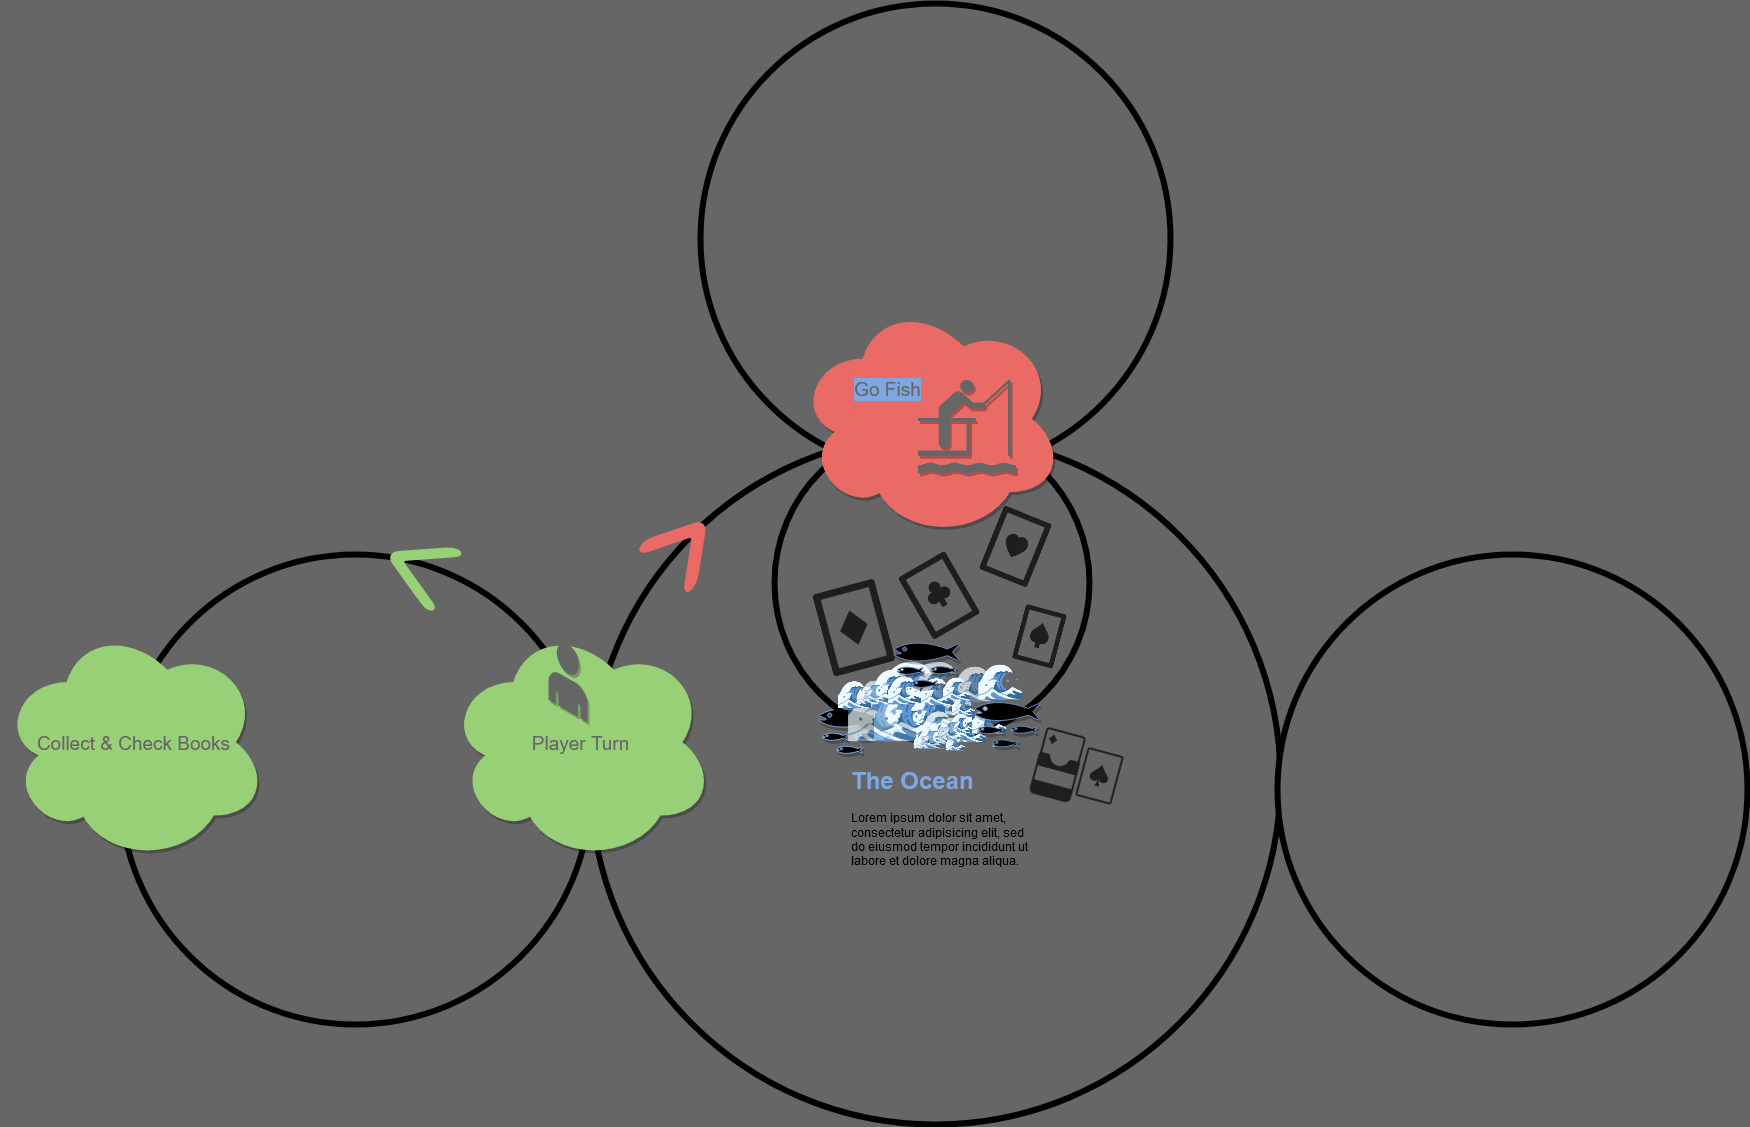

The diagram above was exported from draw.io. Its source (the exported page's mxGraphModel, read from the mxfile embedded in the PNG):
<mxGraphModel dx="2802" dy="1683" grid="0" gridSize="10" guides="1" tooltips="1" connect="1" arrows="1" fold="1" page="1" pageScale="1" pageWidth="850" pageHeight="1100" background="#666666" math="0" shadow="0">
  <root>
    <mxCell id="0" />
    <mxCell id="1" parent="0" />
    <mxCell id="w9XLnH9phn9p6ZlcqssM-65" value="" style="ellipse;whiteSpace=wrap;html=1;aspect=fixed;strokeWidth=6;fillColor=#666666;" vertex="1" parent="1">
      <mxGeometry x="-300" y="-541" width="470" height="470" as="geometry" />
    </mxCell>
    <mxCell id="w9XLnH9phn9p6ZlcqssM-2" value="" style="ellipse;whiteSpace=wrap;html=1;aspect=fixed;fillColor=#666666;strokeWidth=6;" vertex="1" parent="1">
      <mxGeometry x="-410" y="-110" width="690" height="690" as="geometry" />
    </mxCell>
    <mxCell id="w9XLnH9phn9p6ZlcqssM-3" value="" style="ellipse;whiteSpace=wrap;html=1;aspect=fixed;strokeWidth=6;fillColor=#666666;" vertex="1" parent="1">
      <mxGeometry x="-880" y="10" width="470" height="470" as="geometry" />
    </mxCell>
    <mxCell id="w9XLnH9phn9p6ZlcqssM-4" value="" style="shape=step;perimeter=stepPerimeter;whiteSpace=wrap;html=1;fixedSize=1;strokeWidth=6;rotation=-50;size=50.73000000000002;rounded=1;fillColor=#EA6B66;strokeColor=#EA6B66;" vertex="1" parent="1">
      <mxGeometry x="-349" y="-28" width="63.62" height="61.19" as="geometry" />
    </mxCell>
    <mxCell id="w9XLnH9phn9p6ZlcqssM-5" value="" style="shape=step;perimeter=stepPerimeter;whiteSpace=wrap;html=1;fixedSize=1;strokeWidth=6;rotation=-155;size=54.72528726963458;fillColor=#97D077;strokeColor=#97D077;rounded=1;" vertex="1" parent="1">
      <mxGeometry x="-614" y="-7" width="63.62" height="61.19" as="geometry" />
    </mxCell>
    <mxCell id="w9XLnH9phn9p6ZlcqssM-6" value="&lt;font style=&quot;font-size: 19px&quot; color=&quot;#666666&quot;&gt;Player Turn&lt;/font&gt;" style="ellipse;shape=cloud;whiteSpace=wrap;html=1;rounded=1;strokeWidth=6;shadow=1;fillColor=#97D077;strokeColor=#97D077;" vertex="1" parent="1">
      <mxGeometry x="-550.38" y="82.5" width="261" height="232" as="geometry" />
    </mxCell>
    <mxCell id="w9XLnH9phn9p6ZlcqssM-39" value="" style="shape=mxgraph.signs.animals.fish_hatchery;html=1;pointerEvents=1;verticalLabelPosition=bottom;verticalAlign=top;align=center;rounded=1;shadow=1;strokeColor=#7EA6E0;fillColor=#000000;" vertex="1" parent="1">
      <mxGeometry x="-182" y="157" width="65" height="55" as="geometry" />
    </mxCell>
    <mxCell id="w9XLnH9phn9p6ZlcqssM-43" value="&lt;h1&gt;&lt;font color=&quot;#7EA6E0&quot;&gt;The Ocean&lt;/font&gt;&lt;br&gt;&lt;/h1&gt;&lt;p&gt;Lorem ipsum dolor sit amet, consectetur adipisicing elit, sed do eiusmod tempor incididunt ut labore et dolore magna aliqua.&lt;/p&gt;" style="text;html=1;strokeColor=none;fillColor=none;spacing=5;spacingTop=-20;whiteSpace=wrap;overflow=hidden;rounded=0;shadow=1;" vertex="1" parent="1">
      <mxGeometry x="-154" y="216" width="190" height="120" as="geometry" />
    </mxCell>
    <mxCell id="w9XLnH9phn9p6ZlcqssM-57" value="" style="verticalLabelPosition=bottom;html=1;verticalAlign=top;strokeWidth=1;align=center;outlineConnect=0;dashed=0;outlineConnect=0;shape=mxgraph.aws3d.end_user;strokeColor=none;aspect=fixed;rounded=1;shadow=1;labelBackgroundColor=#7EA6E0;sketch=0;fontColor=#97D077;fillColor=#666666;" vertex="1" parent="1">
      <mxGeometry x="-452" y="98.02" width="39" height="79.96" as="geometry" />
    </mxCell>
    <mxCell id="w9XLnH9phn9p6ZlcqssM-63" value="&lt;font style=&quot;font-size: 19px&quot; color=&quot;#666666&quot;&gt;Collect &amp;amp; Check Books&lt;/font&gt;" style="ellipse;shape=cloud;whiteSpace=wrap;html=1;rounded=1;strokeWidth=6;shadow=1;fillColor=#97D077;strokeColor=#97D077;" vertex="1" parent="1">
      <mxGeometry x="-997" y="82.5" width="261" height="232" as="geometry" />
    </mxCell>
    <mxCell id="w9XLnH9phn9p6ZlcqssM-64" value="" style="ellipse;whiteSpace=wrap;html=1;aspect=fixed;strokeWidth=6;fillColor=#666666;" vertex="1" parent="1">
      <mxGeometry x="277" y="10" width="470" height="470" as="geometry" />
    </mxCell>
    <mxCell id="w9XLnH9phn9p6ZlcqssM-66" value="" style="ellipse;whiteSpace=wrap;html=1;aspect=fixed;strokeWidth=6;fillColor=none;" vertex="1" parent="1">
      <mxGeometry x="-226" y="-119" width="315" height="315" as="geometry" />
    </mxCell>
    <mxCell id="w9XLnH9phn9p6ZlcqssM-7" value="" style="ellipse;shape=cloud;whiteSpace=wrap;html=1;rounded=1;strokeWidth=6;shadow=1;fillColor=#EA6B66;strokeColor=#EA6B66;align=center;" vertex="1" parent="1">
      <mxGeometry x="-201" y="-241" width="261" height="232" as="geometry" />
    </mxCell>
    <mxCell id="w9XLnH9phn9p6ZlcqssM-50" value="" style="shape=mxgraph.signs.sports.fishing_pier;html=1;pointerEvents=1;strokeColor=none;verticalLabelPosition=bottom;verticalAlign=top;align=center;rounded=1;shadow=1;labelBackgroundColor=#7EA6E0;sketch=0;fontColor=#7EA6E0;rotation=0;fillColor=#666666;" vertex="1" parent="1">
      <mxGeometry x="-82.5" y="-165" width="98" height="94" as="geometry" />
    </mxCell>
    <mxCell id="w9XLnH9phn9p6ZlcqssM-62" value="&lt;font style=&quot;font-size: 19px&quot; color=&quot;#666666&quot;&gt;Go Fish&lt;/font&gt;" style="text;html=1;strokeColor=none;fillColor=none;align=center;verticalAlign=middle;whiteSpace=wrap;rounded=0;shadow=1;labelBackgroundColor=#7EA6E0;sketch=0;fontColor=#97D077;" vertex="1" parent="1">
      <mxGeometry x="-172" y="-165" width="119" height="20" as="geometry" />
    </mxCell>
    <mxCell id="w9XLnH9phn9p6ZlcqssM-48" value="" style="shape=image;html=1;verticalAlign=top;verticalLabelPosition=bottom;labelBackgroundColor=#ffffff;imageAspect=0;aspect=fixed;image=https://cdn2.iconfinder.com/data/icons/miscellaneous-12/24/miscellaneous-80-128.png;rounded=1;shadow=1;sketch=0;strokeColor=#7EA6E0;strokeWidth=2;fillColor=#7EA6E0;fontColor=#7EA6E0;opacity=70;rotation=-15;" vertex="1" parent="1">
      <mxGeometry x="-188.5" y="41.00000000000001" width="85" height="85" as="geometry" />
    </mxCell>
    <mxCell id="w9XLnH9phn9p6ZlcqssM-8" value="" style="shape=image;html=1;verticalAlign=top;verticalLabelPosition=bottom;labelBackgroundColor=#ffffff;imageAspect=0;aspect=fixed;image=https://cdn2.iconfinder.com/data/icons/japan-flat-2/340/wave_ocean_sea_water_surf_splash-128.png;rounded=1;shadow=1;strokeColor=#EA6B66;strokeWidth=6;fillColor=#EA6B66;opacity=70;" vertex="1" parent="1">
      <mxGeometry x="-98" y="109" width="71" height="71" as="geometry" />
    </mxCell>
    <mxCell id="w9XLnH9phn9p6ZlcqssM-9" value="" style="shape=image;html=1;verticalAlign=top;verticalLabelPosition=bottom;labelBackgroundColor=#ffffff;imageAspect=0;aspect=fixed;image=https://cdn2.iconfinder.com/data/icons/japan-flat-2/340/wave_ocean_sea_water_surf_splash-128.png;rounded=1;shadow=1;strokeColor=#EA6B66;strokeWidth=6;fillColor=#EA6B66;" vertex="1" parent="1">
      <mxGeometry x="-124" y="109" width="71" height="71" as="geometry" />
    </mxCell>
    <mxCell id="w9XLnH9phn9p6ZlcqssM-10" value="" style="shape=image;html=1;verticalAlign=top;verticalLabelPosition=bottom;labelBackgroundColor=#ffffff;imageAspect=0;aspect=fixed;image=https://cdn2.iconfinder.com/data/icons/japan-flat-2/340/wave_ocean_sea_water_surf_splash-128.png;rounded=1;shadow=1;strokeColor=#EA6B66;strokeWidth=6;fillColor=#EA6B66;" vertex="1" parent="1">
      <mxGeometry x="-49" y="149" width="25" height="25" as="geometry" />
    </mxCell>
    <mxCell id="w9XLnH9phn9p6ZlcqssM-11" value="" style="shape=image;html=1;verticalAlign=top;verticalLabelPosition=bottom;labelBackgroundColor=#ffffff;imageAspect=0;aspect=fixed;image=https://cdn2.iconfinder.com/data/icons/japan-flat-2/340/wave_ocean_sea_water_surf_splash-128.png;rounded=1;shadow=1;strokeColor=#EA6B66;strokeWidth=6;fillColor=#EA6B66;" vertex="1" parent="1">
      <mxGeometry x="-93" y="146" width="46" height="46" as="geometry" />
    </mxCell>
    <mxCell id="w9XLnH9phn9p6ZlcqssM-12" value="" style="shape=image;html=1;verticalAlign=top;verticalLabelPosition=bottom;labelBackgroundColor=#ffffff;imageAspect=0;aspect=fixed;image=https://cdn2.iconfinder.com/data/icons/japan-flat-2/340/wave_ocean_sea_water_surf_splash-128.png;rounded=1;shadow=1;strokeColor=#EA6B66;strokeWidth=6;fillColor=#EA6B66;" vertex="1" parent="1">
      <mxGeometry x="-126" y="159" width="35" height="35" as="geometry" />
    </mxCell>
    <mxCell id="w9XLnH9phn9p6ZlcqssM-13" value="" style="shape=image;html=1;verticalAlign=top;verticalLabelPosition=bottom;labelBackgroundColor=#ffffff;imageAspect=0;aspect=fixed;image=https://cdn2.iconfinder.com/data/icons/japan-flat-2/340/wave_ocean_sea_water_surf_splash-128.png;rounded=1;shadow=1;strokeColor=#EA6B66;strokeWidth=6;fillColor=#EA6B66;" vertex="1" parent="1">
      <mxGeometry x="-107" y="166" width="21" height="21" as="geometry" />
    </mxCell>
    <mxCell id="w9XLnH9phn9p6ZlcqssM-14" value="" style="shape=image;html=1;verticalAlign=top;verticalLabelPosition=bottom;labelBackgroundColor=#ffffff;imageAspect=0;aspect=fixed;image=https://cdn2.iconfinder.com/data/icons/japan-flat-2/340/wave_ocean_sea_water_surf_splash-128.png;rounded=1;shadow=1;strokeColor=#EA6B66;strokeWidth=6;fillColor=#EA6B66;" vertex="1" parent="1">
      <mxGeometry x="-103" y="159" width="29" height="29" as="geometry" />
    </mxCell>
    <mxCell id="w9XLnH9phn9p6ZlcqssM-15" value="" style="shape=image;html=1;verticalAlign=top;verticalLabelPosition=bottom;labelBackgroundColor=#ffffff;imageAspect=0;aspect=fixed;image=https://cdn2.iconfinder.com/data/icons/japan-flat-2/340/wave_ocean_sea_water_surf_splash-128.png;rounded=1;shadow=1;strokeColor=#EA6B66;strokeWidth=6;fillColor=#EA6B66;" vertex="1" parent="1">
      <mxGeometry x="-128" y="134" width="71" height="71" as="geometry" />
    </mxCell>
    <mxCell id="w9XLnH9phn9p6ZlcqssM-16" value="" style="shape=image;html=1;verticalAlign=top;verticalLabelPosition=bottom;labelBackgroundColor=#ffffff;imageAspect=0;aspect=fixed;image=https://cdn2.iconfinder.com/data/icons/japan-flat-2/340/wave_ocean_sea_water_surf_splash-128.png;rounded=1;shadow=1;strokeColor=#EA6B66;strokeWidth=6;fillColor=#EA6B66;opacity=70;" vertex="1" parent="1">
      <mxGeometry x="-154" y="134" width="71.5" height="71.5" as="geometry" />
    </mxCell>
    <mxCell id="w9XLnH9phn9p6ZlcqssM-17" value="" style="shape=image;html=1;verticalAlign=top;verticalLabelPosition=bottom;labelBackgroundColor=#ffffff;imageAspect=0;aspect=fixed;image=https://cdn2.iconfinder.com/data/icons/japan-flat-2/340/wave_ocean_sea_water_surf_splash-128.png;rounded=1;shadow=1;strokeColor=#EA6B66;strokeWidth=6;fillColor=#EA6B66;opacity=80;" vertex="1" parent="1">
      <mxGeometry x="-79" y="163" width="36" height="36" as="geometry" />
    </mxCell>
    <mxCell id="w9XLnH9phn9p6ZlcqssM-18" value="" style="shape=image;html=1;verticalAlign=top;verticalLabelPosition=bottom;labelBackgroundColor=#ffffff;imageAspect=0;aspect=fixed;image=https://cdn2.iconfinder.com/data/icons/japan-flat-2/340/wave_ocean_sea_water_surf_splash-128.png;rounded=1;shadow=1;strokeColor=#EA6B66;strokeWidth=6;fillColor=#EA6B66;" vertex="1" parent="1">
      <mxGeometry x="-130.5" y="120" width="46" height="46" as="geometry" />
    </mxCell>
    <mxCell id="w9XLnH9phn9p6ZlcqssM-19" value="" style="shape=image;html=1;verticalAlign=top;verticalLabelPosition=bottom;labelBackgroundColor=#ffffff;imageAspect=0;aspect=fixed;image=https://cdn2.iconfinder.com/data/icons/japan-flat-2/340/wave_ocean_sea_water_surf_splash-128.png;rounded=1;shadow=1;strokeColor=#EA6B66;strokeWidth=6;fillColor=#EA6B66;" vertex="1" parent="1">
      <mxGeometry x="-163.5" y="133" width="35" height="35" as="geometry" />
    </mxCell>
    <mxCell id="w9XLnH9phn9p6ZlcqssM-20" value="" style="shape=image;html=1;verticalAlign=top;verticalLabelPosition=bottom;labelBackgroundColor=#ffffff;imageAspect=0;aspect=fixed;image=https://cdn2.iconfinder.com/data/icons/japan-flat-2/340/wave_ocean_sea_water_surf_splash-128.png;rounded=1;shadow=1;strokeColor=#EA6B66;strokeWidth=6;fillColor=#EA6B66;" vertex="1" parent="1">
      <mxGeometry x="-144.5" y="140" width="21" height="21" as="geometry" />
    </mxCell>
    <mxCell id="w9XLnH9phn9p6ZlcqssM-21" value="" style="shape=image;html=1;verticalAlign=top;verticalLabelPosition=bottom;labelBackgroundColor=#ffffff;imageAspect=0;aspect=fixed;image=https://cdn2.iconfinder.com/data/icons/japan-flat-2/340/wave_ocean_sea_water_surf_splash-128.png;rounded=1;shadow=1;strokeColor=#EA6B66;strokeWidth=6;fillColor=#EA6B66;opacity=70;" vertex="1" parent="1">
      <mxGeometry x="-140.5" y="133" width="29" height="29" as="geometry" />
    </mxCell>
    <mxCell id="w9XLnH9phn9p6ZlcqssM-22" value="" style="shape=image;html=1;verticalAlign=top;verticalLabelPosition=bottom;labelBackgroundColor=#ffffff;imageAspect=0;aspect=fixed;image=https://cdn2.iconfinder.com/data/icons/japan-flat-2/340/wave_ocean_sea_water_surf_splash-128.png;rounded=1;shadow=1;strokeColor=#EA6B66;strokeWidth=6;fillColor=#EA6B66;" vertex="1" parent="1">
      <mxGeometry x="-46" y="169" width="33" height="33" as="geometry" />
    </mxCell>
    <mxCell id="w9XLnH9phn9p6ZlcqssM-23" value="" style="shape=image;html=1;verticalAlign=top;verticalLabelPosition=bottom;labelBackgroundColor=#ffffff;imageAspect=0;aspect=fixed;image=https://cdn2.iconfinder.com/data/icons/japan-flat-2/340/wave_ocean_sea_water_surf_splash-128.png;rounded=1;shadow=1;strokeColor=#EA6B66;strokeWidth=6;fillColor=#EA6B66;" vertex="1" parent="1">
      <mxGeometry x="-72" y="176" width="26" height="26" as="geometry" />
    </mxCell>
    <mxCell id="w9XLnH9phn9p6ZlcqssM-24" value="" style="shape=image;html=1;verticalAlign=top;verticalLabelPosition=bottom;labelBackgroundColor=#ffffff;imageAspect=0;aspect=fixed;image=https://cdn2.iconfinder.com/data/icons/japan-flat-2/340/wave_ocean_sea_water_surf_splash-128.png;rounded=1;shadow=1;strokeColor=#EA6B66;strokeWidth=6;fillColor=#EA6B66;" vertex="1" parent="1">
      <mxGeometry x="-51.5" y="167" width="25" height="25" as="geometry" />
    </mxCell>
    <mxCell id="w9XLnH9phn9p6ZlcqssM-25" value="" style="shape=image;html=1;verticalAlign=top;verticalLabelPosition=bottom;labelBackgroundColor=#ffffff;imageAspect=0;aspect=fixed;image=https://cdn2.iconfinder.com/data/icons/japan-flat-2/340/wave_ocean_sea_water_surf_splash-128.png;rounded=1;shadow=1;strokeColor=#EA6B66;strokeWidth=6;fillColor=#EA6B66;opacity=70;" vertex="1" parent="1">
      <mxGeometry x="-48.5" y="117" width="46" height="46" as="geometry" />
    </mxCell>
    <mxCell id="w9XLnH9phn9p6ZlcqssM-26" value="" style="shape=image;html=1;verticalAlign=top;verticalLabelPosition=bottom;labelBackgroundColor=#ffffff;imageAspect=0;aspect=fixed;image=https://cdn2.iconfinder.com/data/icons/japan-flat-2/340/wave_ocean_sea_water_surf_splash-128.png;rounded=1;shadow=1;strokeColor=#EA6B66;strokeWidth=6;fillColor=#EA6B66;" vertex="1" parent="1">
      <mxGeometry x="-81.5" y="130" width="35" height="35" as="geometry" />
    </mxCell>
    <mxCell id="w9XLnH9phn9p6ZlcqssM-27" value="" style="shape=image;html=1;verticalAlign=top;verticalLabelPosition=bottom;labelBackgroundColor=#ffffff;imageAspect=0;aspect=fixed;image=https://cdn2.iconfinder.com/data/icons/japan-flat-2/340/wave_ocean_sea_water_surf_splash-128.png;rounded=1;shadow=1;strokeColor=#EA6B66;strokeWidth=6;fillColor=#EA6B66;" vertex="1" parent="1">
      <mxGeometry x="-55" y="188" width="21" height="21" as="geometry" />
    </mxCell>
    <mxCell id="w9XLnH9phn9p6ZlcqssM-28" value="" style="shape=image;html=1;verticalAlign=top;verticalLabelPosition=bottom;labelBackgroundColor=#ffffff;imageAspect=0;aspect=fixed;image=https://cdn2.iconfinder.com/data/icons/japan-flat-2/340/wave_ocean_sea_water_surf_splash-128.png;rounded=1;shadow=1;strokeColor=#EA6B66;strokeWidth=6;fillColor=#EA6B66;" vertex="1" parent="1">
      <mxGeometry x="-58.5" y="130" width="29" height="29" as="geometry" />
    </mxCell>
    <mxCell id="w9XLnH9phn9p6ZlcqssM-29" value="" style="shape=image;html=1;verticalAlign=top;verticalLabelPosition=bottom;labelBackgroundColor=#ffffff;imageAspect=0;aspect=fixed;image=https://cdn2.iconfinder.com/data/icons/japan-flat-2/340/wave_ocean_sea_water_surf_splash-128.png;rounded=1;shadow=1;strokeColor=#EA6B66;strokeWidth=6;fillColor=#EA6B66;" vertex="1" parent="1">
      <mxGeometry x="-7" y="200" width="3" height="3" as="geometry" />
    </mxCell>
    <mxCell id="w9XLnH9phn9p6ZlcqssM-30" value="" style="shape=image;html=1;verticalAlign=top;verticalLabelPosition=bottom;labelBackgroundColor=#ffffff;imageAspect=0;aspect=fixed;image=https://cdn2.iconfinder.com/data/icons/japan-flat-2/340/wave_ocean_sea_water_surf_splash-128.png;rounded=1;shadow=1;strokeColor=#EA6B66;strokeWidth=6;fillColor=#EA6B66;opacity=70;" vertex="1" parent="1">
      <mxGeometry x="-63" y="170" width="30" height="30" as="geometry" />
    </mxCell>
    <mxCell id="w9XLnH9phn9p6ZlcqssM-31" value="" style="shape=image;html=1;verticalAlign=top;verticalLabelPosition=bottom;labelBackgroundColor=#ffffff;imageAspect=0;aspect=fixed;image=https://cdn2.iconfinder.com/data/icons/japan-flat-2/340/wave_ocean_sea_water_surf_splash-128.png;rounded=1;shadow=1;strokeColor=#EA6B66;strokeWidth=6;fillColor=#EA6B66;" vertex="1" parent="1">
      <mxGeometry x="-29" y="158" width="36" height="36" as="geometry" />
    </mxCell>
    <mxCell id="w9XLnH9phn9p6ZlcqssM-32" value="" style="shape=image;html=1;verticalAlign=top;verticalLabelPosition=bottom;labelBackgroundColor=#ffffff;imageAspect=0;aspect=fixed;image=https://cdn2.iconfinder.com/data/icons/japan-flat-2/340/wave_ocean_sea_water_surf_splash-128.png;rounded=1;shadow=1;strokeColor=#EA6B66;strokeWidth=6;fillColor=#EA6B66;" vertex="1" parent="1">
      <mxGeometry x="-23.5" y="115" width="46" height="46" as="geometry" />
    </mxCell>
    <mxCell id="w9XLnH9phn9p6ZlcqssM-33" value="" style="shape=image;html=1;verticalAlign=top;verticalLabelPosition=bottom;labelBackgroundColor=#ffffff;imageAspect=0;aspect=fixed;image=https://cdn2.iconfinder.com/data/icons/japan-flat-2/340/wave_ocean_sea_water_surf_splash-128.png;rounded=1;shadow=1;strokeColor=#EA6B66;strokeWidth=6;fillColor=#EA6B66;" vertex="1" parent="1">
      <mxGeometry x="-113.5" y="128" width="35" height="35" as="geometry" />
    </mxCell>
    <mxCell id="w9XLnH9phn9p6ZlcqssM-34" value="" style="shape=image;html=1;verticalAlign=top;verticalLabelPosition=bottom;labelBackgroundColor=#ffffff;imageAspect=0;aspect=fixed;image=https://cdn2.iconfinder.com/data/icons/japan-flat-2/340/wave_ocean_sea_water_surf_splash-128.png;rounded=1;shadow=1;strokeColor=#EA6B66;strokeWidth=6;fillColor=#EA6B66;" vertex="1" parent="1">
      <mxGeometry x="-87" y="186" width="21" height="21" as="geometry" />
    </mxCell>
    <mxCell id="w9XLnH9phn9p6ZlcqssM-35" value="" style="shape=image;html=1;verticalAlign=top;verticalLabelPosition=bottom;labelBackgroundColor=#ffffff;imageAspect=0;aspect=fixed;image=https://cdn2.iconfinder.com/data/icons/japan-flat-2/340/wave_ocean_sea_water_surf_splash-128.png;rounded=1;shadow=1;strokeColor=#EA6B66;strokeWidth=6;fillColor=#EA6B66;opacity=70;" vertex="1" parent="1">
      <mxGeometry x="-83" y="179" width="29" height="29" as="geometry" />
    </mxCell>
    <mxCell id="w9XLnH9phn9p6ZlcqssM-40" value="" style="shape=mxgraph.signs.animals.fish_hatchery;html=1;pointerEvents=1;strokeColor=#6c8ebf;verticalLabelPosition=bottom;verticalAlign=top;align=center;rounded=1;shadow=1;fillColor=#000000;" vertex="1" parent="1">
      <mxGeometry x="-107" y="91" width="65" height="55" as="geometry" />
    </mxCell>
    <mxCell id="w9XLnH9phn9p6ZlcqssM-41" value="" style="shape=mxgraph.signs.animals.fish_hatchery;html=1;pointerEvents=1;strokeColor=#6c8ebf;verticalLabelPosition=bottom;verticalAlign=top;align=center;rounded=1;shadow=1;fillColor=#000000;" vertex="1" parent="1">
      <mxGeometry x="-26.5" y="150.5" width="65" height="55" as="geometry" />
    </mxCell>
    <mxCell id="w9XLnH9phn9p6ZlcqssM-45" value="" style="shape=image;html=1;verticalAlign=top;verticalLabelPosition=bottom;labelBackgroundColor=#7EA6E0;imageAspect=0;aspect=fixed;image=https://cdn2.iconfinder.com/data/icons/miscellaneous-12/24/miscellaneous-78-128.png;rounded=1;shadow=1;strokeColor=#7EA6E0;strokeWidth=2;fillColor=#7EA6E0;rotation=15;fontColor=#7EA6E0;sketch=0;opacity=70;" vertex="1" parent="1">
      <mxGeometry x="11.25" y="64.5" width="56" height="56" as="geometry" />
    </mxCell>
    <mxCell id="w9XLnH9phn9p6ZlcqssM-49" value="" style="shape=image;html=1;verticalAlign=top;verticalLabelPosition=bottom;labelBackgroundColor=#ffffff;imageAspect=0;aspect=fixed;image=https://cdn1.iconfinder.com/data/icons/casino-solid-royal-straight-flush/512/Card_deck-128.png;rounded=1;shadow=1;sketch=0;strokeColor=#7EA6E0;strokeWidth=2;fillColor=#7EA6E0;fontColor=#7EA6E0;opacity=70;rotation=15;" vertex="1" parent="1">
      <mxGeometry x="27.000000000000004" y="176" width="100.5" height="100.5" as="geometry" />
    </mxCell>
    <mxCell id="w9XLnH9phn9p6ZlcqssM-46" value="" style="shape=image;html=1;verticalAlign=top;verticalLabelPosition=bottom;labelBackgroundColor=#ffffff;imageAspect=0;aspect=fixed;image=https://cdn2.iconfinder.com/data/icons/miscellaneous-12/24/miscellaneous-79-128.png;rounded=1;shadow=1;sketch=0;strokeColor=#7EA6E0;strokeWidth=2;fillColor=#7EA6E0;fontColor=#7EA6E0;opacity=70;rotation=22;" vertex="1" parent="1">
      <mxGeometry x="-19" y="-31.64999999999999" width="68.5" height="68.5" as="geometry" />
    </mxCell>
    <mxCell id="w9XLnH9phn9p6ZlcqssM-47" value="" style="shape=image;html=1;verticalAlign=top;verticalLabelPosition=bottom;labelBackgroundColor=#ffffff;imageAspect=0;aspect=fixed;image=https://cdn2.iconfinder.com/data/icons/miscellaneous-12/24/miscellaneous-77-128.png;rounded=1;shadow=1;sketch=0;strokeColor=#7EA6E0;strokeWidth=2;fillColor=#7EA6E0;fontColor=#7EA6E0;opacity=70;rotation=-30;" vertex="1" parent="1">
      <mxGeometry x="-96.75" y="15" width="72" height="72" as="geometry" />
    </mxCell>
  </root>
</mxGraphModel>